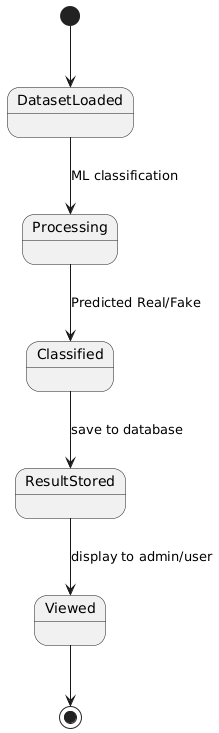

The diagram above was rendered by PlantUML. Its source (embedded in the PNG):
@startuml
[*] --> DatasetLoaded
DatasetLoaded --> Processing : ML classification
Processing --> Classified : Predicted Real/Fake
Classified --> ResultStored : save to database
ResultStored --> Viewed : display to admin/user
Viewed --> [*]
@enduml